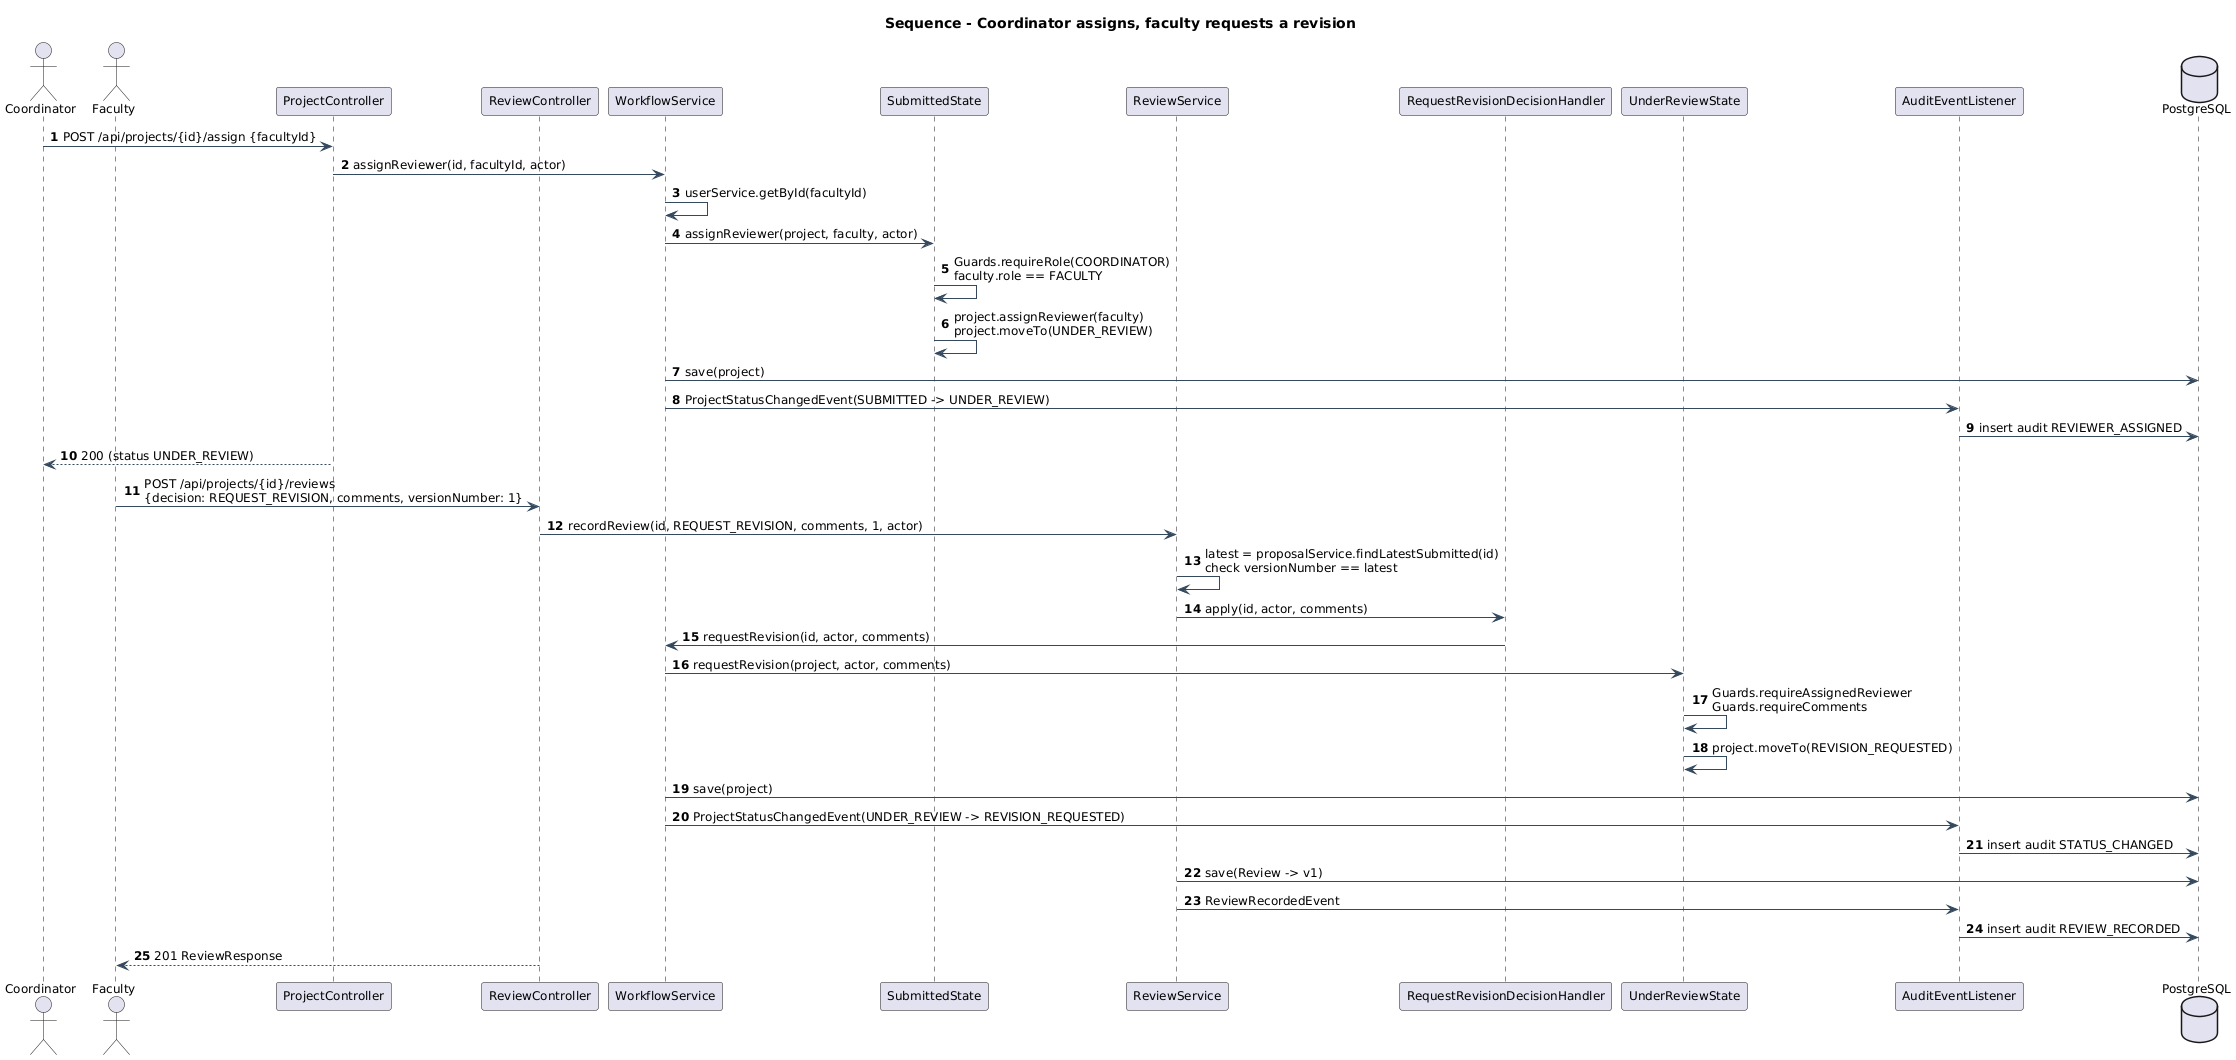

The diagram above was rendered by PlantUML. Its source (embedded in the PNG):
@startuml 06_seq_assign_review_revision
!include _style.iuml
title Sequence - Coordinator assigns, faculty requests a revision
autonumber
actor Coordinator
actor Faculty
participant "ProjectController" as PC
participant "ReviewController" as RC
participant "WorkflowService" as WS
participant "SubmittedState" as SS
participant "ReviewService" as RS
participant "RequestRevisionDecisionHandler" as RH
participant "UnderReviewState" as URS
participant "AuditEventListener" as AEL
database PostgreSQL as DB

Coordinator -> PC : POST /api/projects/{id}/assign {facultyId}
PC -> WS : assignReviewer(id, facultyId, actor)
WS -> WS : userService.getById(facultyId)
WS -> SS : assignReviewer(project, faculty, actor)
SS -> SS : Guards.requireRole(COORDINATOR)\nfaculty.role == FACULTY
SS -> SS : project.assignReviewer(faculty)\nproject.moveTo(UNDER_REVIEW)
WS -> DB : save(project)
WS -> AEL : ProjectStatusChangedEvent(SUBMITTED -> UNDER_REVIEW)
AEL -> DB : insert audit REVIEWER_ASSIGNED
PC --> Coordinator : 200 (status UNDER_REVIEW)

Faculty -> RC : POST /api/projects/{id}/reviews\n{decision: REQUEST_REVISION, comments, versionNumber: 1}
RC -> RS : recordReview(id, REQUEST_REVISION, comments, 1, actor)
RS -> RS : latest = proposalService.findLatestSubmitted(id)\ncheck versionNumber == latest
RS -> RH : apply(id, actor, comments)
RH -> WS : requestRevision(id, actor, comments)
WS -> URS : requestRevision(project, actor, comments)
URS -> URS : Guards.requireAssignedReviewer\nGuards.requireComments
URS -> URS : project.moveTo(REVISION_REQUESTED)
WS -> DB : save(project)
WS -> AEL : ProjectStatusChangedEvent(UNDER_REVIEW -> REVISION_REQUESTED)
AEL -> DB : insert audit STATUS_CHANGED
RS -> DB : save(Review -> v1)
RS -> AEL : ReviewRecordedEvent
AEL -> DB : insert audit REVIEW_RECORDED
RC --> Faculty : 201 ReviewResponse
@enduml